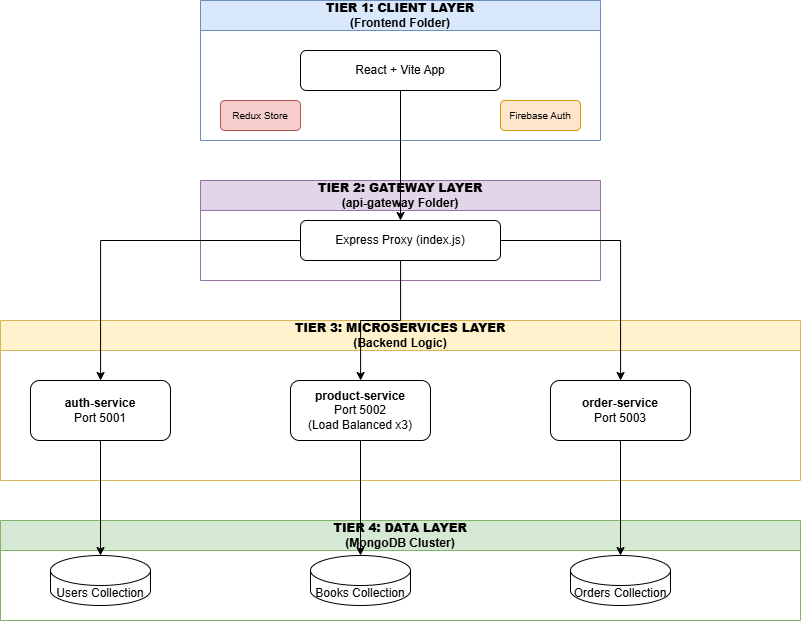

The diagram above was exported from draw.io. Its source (the exported page's mxGraphModel, read from the mxfile embedded in the PNG):
<mxGraphModel dx="1209" dy="642" grid="0" gridSize="10" guides="1" tooltips="1" connect="1" arrows="1" fold="1" page="0" pageScale="1" pageWidth="850" pageHeight="1100" math="0" shadow="0">
  <root>
    <mxCell id="0" />
    <mxCell id="1" parent="0" />
    <mxCell id="2" parent="1" style="swimlane;whiteSpace=wrap;html=1;fillColor=#dae8fc;strokeColor=#6c8ebf;startSize=30;" value="&lt;b&gt;TIER 1: CLIENT LAYER&lt;/b&gt;&lt;br&gt;(Frontend Folder)" vertex="1">
      <mxGeometry height="140" width="400" x="240" y="40" as="geometry" />
    </mxCell>
    <mxCell id="3" parent="2" style="rounded=1;whiteSpace=wrap;html=1;fillColor=#ffffff;strokeColor=#000000;" value="React + Vite App" vertex="1">
      <mxGeometry height="40" width="200" x="100" y="50" as="geometry" />
    </mxCell>
    <mxCell id="3b" parent="2" style="rounded=1;whiteSpace=wrap;html=1;fontSize=10;fillColor=#f8cecc;strokeColor=#b85450;" value="Redux Store" vertex="1">
      <mxGeometry height="30" width="80" x="20" y="100" as="geometry" />
    </mxCell>
    <mxCell id="3c" parent="2" style="rounded=1;whiteSpace=wrap;html=1;fontSize=10;fillColor=#ffe6cc;strokeColor=#d79b00;" value="Firebase Auth" vertex="1">
      <mxGeometry height="30" width="80" x="300" y="100" as="geometry" />
    </mxCell>
    <mxCell id="4" parent="1" style="swimlane;whiteSpace=wrap;html=1;fillColor=#e1d5e7;strokeColor=#9673a6;startSize=30;" value="&lt;b&gt;TIER 2: GATEWAY LAYER&lt;/b&gt;&lt;br&gt;(api-gateway Folder)" vertex="1">
      <mxGeometry height="100" width="400" x="240" y="220" as="geometry" />
    </mxCell>
    <mxCell id="5" parent="4" style="rounded=1;whiteSpace=wrap;html=1;fillColor=#ffffff;strokeColor=#000000;" value="Express Proxy (index.js)" vertex="1">
      <mxGeometry height="40" width="200" x="100" y="40" as="geometry" />
    </mxCell>
    <mxCell id="6" parent="1" style="swimlane;whiteSpace=wrap;html=1;fillColor=#fff2cc;strokeColor=#d6b656;startSize=30;" value="&lt;b&gt;TIER 3: MICROSERVICES LAYER&lt;/b&gt;&lt;br&gt;(Backend Logic)" vertex="1">
      <mxGeometry height="160" width="800" x="40" y="360" as="geometry" />
    </mxCell>
    <mxCell id="7" parent="6" style="rounded=1;whiteSpace=wrap;html=1;fillColor=#ffffff;strokeColor=#000000;" value="&lt;b&gt;auth-service&lt;/b&gt;&lt;br&gt;Port 5001" vertex="1">
      <mxGeometry height="60" width="140" x="30" y="60" as="geometry" />
    </mxCell>
    <mxCell id="8" parent="6" style="rounded=1;whiteSpace=wrap;html=1;fillColor=#ffffff;strokeColor=#000000;" value="&lt;b&gt;product-service&lt;/b&gt;&lt;br&gt;Port 5002&lt;br&gt;(Load Balanced x3)" vertex="1">
      <mxGeometry height="60" width="140" x="290" y="60" as="geometry" />
    </mxCell>
    <mxCell id="9" parent="6" style="rounded=1;whiteSpace=wrap;html=1;fillColor=#ffffff;strokeColor=#000000;" value="&lt;b&gt;order-service&lt;/b&gt;&lt;br&gt;Port 5003" vertex="1">
      <mxGeometry height="60" width="140" x="550" y="60" as="geometry" />
    </mxCell>
    <mxCell id="10" parent="1" style="swimlane;whiteSpace=wrap;html=1;fillColor=#d5e8d4;strokeColor=#82b366;startSize=30;" value="&lt;b&gt;TIER 4: DATA LAYER&lt;/b&gt;&lt;br&gt;(MongoDB Cluster)" vertex="1">
      <mxGeometry height="100" width="800" x="40" y="560" as="geometry" />
    </mxCell>
    <mxCell id="11" parent="10" style="shape=cylinder3;whiteSpace=wrap;html=1;boundedLbl=1;backgroundOutline=1;size=15;fillColor=#ffffff;" value="Users Collection" vertex="1">
      <mxGeometry height="50" width="100" x="50" y="35" as="geometry" />
    </mxCell>
    <mxCell id="12" parent="10" style="shape=cylinder3;whiteSpace=wrap;html=1;boundedLbl=1;backgroundOutline=1;size=15;fillColor=#ffffff;" value="Books Collection" vertex="1">
      <mxGeometry height="50" width="100" x="310" y="35" as="geometry" />
    </mxCell>
    <mxCell id="13" parent="10" style="shape=cylinder3;whiteSpace=wrap;html=1;boundedLbl=1;backgroundOutline=1;size=15;fillColor=#ffffff;" value="Orders Collection" vertex="1">
      <mxGeometry height="50" width="100" x="570" y="35" as="geometry" />
    </mxCell>
    <mxCell id="14" edge="1" parent="1" source="3" style="edgeStyle=orthogonalEdgeStyle;rounded=0;orthogonalLoop=1;jettySize=auto;html=1;" target="5" value="">
      <mxGeometry relative="1" as="geometry" />
    </mxCell>
    <mxCell id="15" edge="1" parent="1" source="5" style="edgeStyle=orthogonalEdgeStyle;rounded=0;orthogonalLoop=1;jettySize=auto;html=1;" target="7" value="">
      <mxGeometry relative="1" as="geometry" />
    </mxCell>
    <mxCell id="16" edge="1" parent="1" source="5" style="edgeStyle=orthogonalEdgeStyle;rounded=0;orthogonalLoop=1;jettySize=auto;html=1;" target="8" value="">
      <mxGeometry relative="1" as="geometry" />
    </mxCell>
    <mxCell id="17" edge="1" parent="1" source="5" style="edgeStyle=orthogonalEdgeStyle;rounded=0;orthogonalLoop=1;jettySize=auto;html=1;" target="9" value="">
      <mxGeometry relative="1" as="geometry" />
    </mxCell>
    <mxCell id="18" edge="1" parent="1" source="7" style="edgeStyle=orthogonalEdgeStyle;rounded=0;orthogonalLoop=1;jettySize=auto;html=1;" target="11" value="">
      <mxGeometry relative="1" as="geometry" />
    </mxCell>
    <mxCell id="19" edge="1" parent="1" source="8" style="edgeStyle=orthogonalEdgeStyle;rounded=0;orthogonalLoop=1;jettySize=auto;html=1;" target="12" value="">
      <mxGeometry relative="1" as="geometry" />
    </mxCell>
    <mxCell id="20" edge="1" parent="1" source="9" style="edgeStyle=orthogonalEdgeStyle;rounded=0;orthogonalLoop=1;jettySize=auto;html=1;" target="13" value="">
      <mxGeometry relative="1" as="geometry" />
    </mxCell>
  </root>
</mxGraphModel>